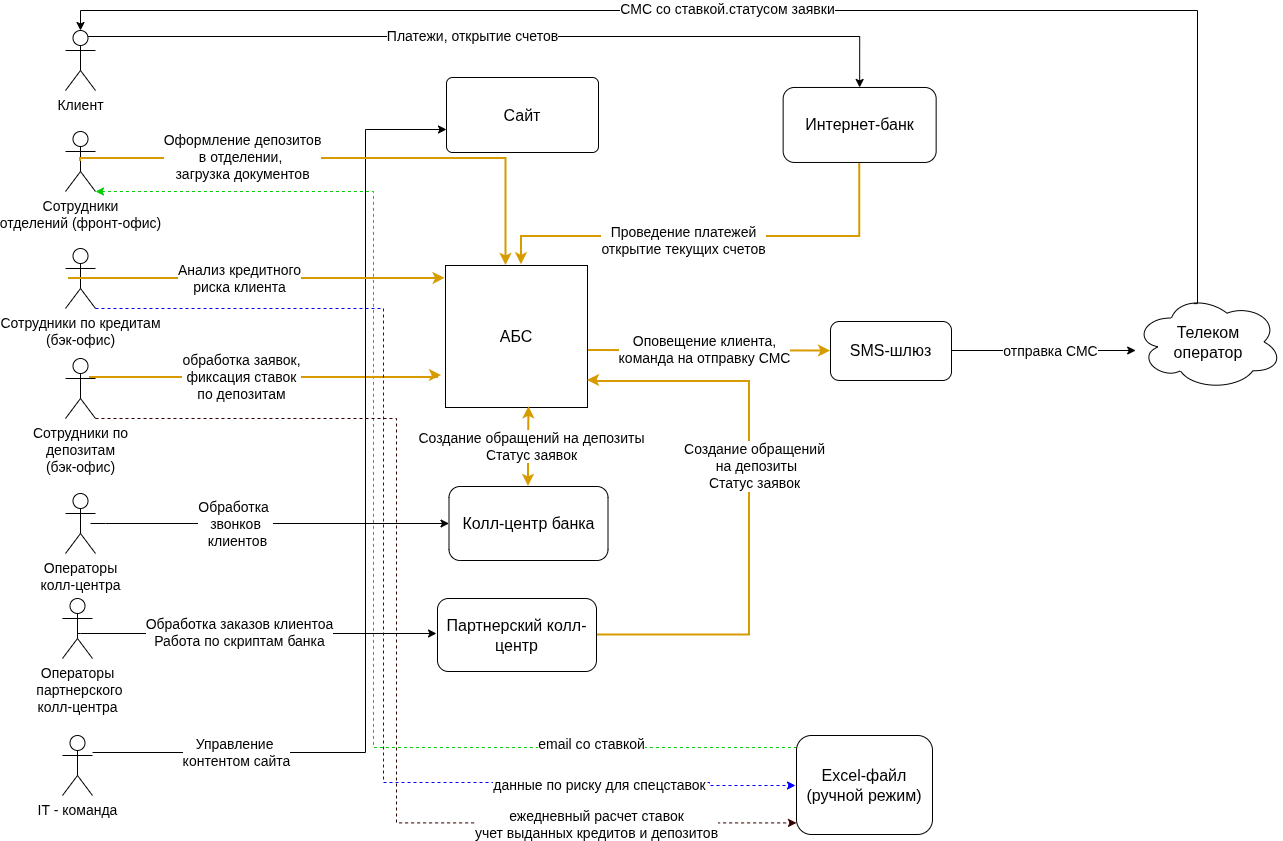

The diagram above was exported from draw.io. Its source (the exported page's mxGraphModel, read from the mxfile embedded in the PNG):
<mxGraphModel dx="2139" dy="991" grid="0" gridSize="10" guides="1" tooltips="1" connect="1" arrows="1" fold="1" page="1" pageScale="1" pageWidth="1169" pageHeight="827" math="0" shadow="0">
  <root>
    <mxCell id="0" />
    <mxCell id="1" parent="0" />
    <mxCell id="yY__8gAeZaiW6MgVhsSI-13" edge="1" parent="1" source="szXlbpmaLSTGBtqIhiUK-1" style="edgeStyle=orthogonalEdgeStyle;rounded=0;orthogonalLoop=1;jettySize=auto;html=1;exitX=0.5;exitY=0.5;exitDx=0;exitDy=0;exitPerimeter=0;entryX=0.5;entryY=0;entryDx=0;entryDy=0;" target="szXlbpmaLSTGBtqIhiUK-37">
      <mxGeometry relative="1" as="geometry">
        <Array as="points">
          <mxPoint x="18" y="37" />
          <mxPoint x="797" y="37" />
        </Array>
      </mxGeometry>
    </mxCell>
    <mxCell id="yY__8gAeZaiW6MgVhsSI-14" connectable="0" parent="yY__8gAeZaiW6MgVhsSI-13" style="edgeLabel;html=1;align=center;verticalAlign=middle;resizable=0;points=[];fontSize=14;" value="&lt;font&gt;Платежи, открытие счетов&lt;/font&gt;" vertex="1">
      <mxGeometry relative="1" x="-0.0287" y="1" as="geometry">
        <mxPoint as="offset" />
      </mxGeometry>
    </mxCell>
    <mxCell id="szXlbpmaLSTGBtqIhiUK-1" parent="1" style="shape=umlActor;verticalLabelPosition=bottom;verticalAlign=top;html=1;outlineConnect=0;fontSize=14;" value="Клиент" vertex="1">
      <mxGeometry height="60" width="30" x="3" y="31" as="geometry" />
    </mxCell>
    <mxCell id="yY__8gAeZaiW6MgVhsSI-60" edge="1" parent="1" source="szXlbpmaLSTGBtqIhiUK-4" style="edgeStyle=orthogonalEdgeStyle;rounded=0;orthogonalLoop=1;jettySize=auto;html=1;exitX=1;exitY=1;exitDx=0;exitDy=0;exitPerimeter=0;entryX=0;entryY=0.25;entryDx=0;entryDy=0;fillColor=#00CC00;strokeColor=#00CC00;dashed=1;startArrow=classic;startFill=1;endArrow=none;endFill=0;" target="szXlbpmaLSTGBtqIhiUK-31">
      <mxGeometry relative="1" as="geometry">
        <Array as="points">
          <mxPoint x="311" y="192" />
          <mxPoint x="311" y="748" />
          <mxPoint x="734" y="748" />
        </Array>
        <mxPoint x="548.4150390625" y="792.291015625" as="targetPoint" />
      </mxGeometry>
    </mxCell>
    <mxCell id="yY__8gAeZaiW6MgVhsSI-63" connectable="0" parent="yY__8gAeZaiW6MgVhsSI-60" style="edgeLabel;html=1;align=center;verticalAlign=middle;resizable=0;points=[];fontSize=14;" value="email со ставкой" vertex="1">
      <mxGeometry relative="1" x="0.6914" y="2" as="geometry">
        <mxPoint x="-23" y="-2" as="offset" />
      </mxGeometry>
    </mxCell>
    <mxCell id="szXlbpmaLSTGBtqIhiUK-4" parent="1" style="shape=umlActor;verticalLabelPosition=bottom;verticalAlign=top;html=1;outlineConnect=0;fontSize=14;" value="Сотрудники&lt;div&gt;отделений (фронт-офис)&lt;/div&gt;" vertex="1">
      <mxGeometry height="60" width="30" x="3" y="132" as="geometry" />
    </mxCell>
    <mxCell id="szXlbpmaLSTGBtqIhiUK-62" edge="1" parent="1" style="edgeStyle=orthogonalEdgeStyle;rounded=0;orthogonalLoop=1;jettySize=auto;html=1;entryX=0;entryY=0.5;entryDx=0;entryDy=0;fontSize=14;" target="szXlbpmaLSTGBtqIhiUK-29">
      <mxGeometry relative="1" as="geometry">
        <Array as="points">
          <mxPoint x="43" y="524" />
          <mxPoint x="43" y="524" />
        </Array>
        <mxPoint x="28" y="524" as="sourcePoint" />
      </mxGeometry>
    </mxCell>
    <mxCell id="yY__8gAeZaiW6MgVhsSI-17" connectable="0" parent="szXlbpmaLSTGBtqIhiUK-62" style="edgeLabel;html=1;align=center;verticalAlign=middle;resizable=0;points=[];fontSize=14;" value="Обработка&amp;nbsp;&lt;br&gt;звонков&lt;br&gt;&amp;nbsp;клиентов" vertex="1">
      <mxGeometry relative="1" x="0.796" as="geometry">
        <mxPoint x="-178" as="offset" />
      </mxGeometry>
    </mxCell>
    <mxCell id="szXlbpmaLSTGBtqIhiUK-5" parent="1" style="shape=umlActor;verticalLabelPosition=bottom;verticalAlign=top;html=1;outlineConnect=0;fontSize=14;" value="Операторы&lt;div&gt;колл-центра&lt;/div&gt;" vertex="1">
      <mxGeometry height="60" width="30" x="3" y="494" as="geometry" />
    </mxCell>
    <mxCell id="szXlbpmaLSTGBtqIhiUK-57" edge="1" parent="1" source="szXlbpmaLSTGBtqIhiUK-6" style="edgeStyle=orthogonalEdgeStyle;rounded=0;orthogonalLoop=1;jettySize=auto;html=1;exitX=0.5;exitY=0.5;exitDx=0;exitDy=0;exitPerimeter=0;">
      <mxGeometry relative="1" as="geometry">
        <Array as="points">
          <mxPoint x="18" y="634" />
          <mxPoint x="375" y="634" />
        </Array>
        <mxPoint x="374" y="634" as="targetPoint" />
      </mxGeometry>
    </mxCell>
    <mxCell id="yY__8gAeZaiW6MgVhsSI-49" connectable="0" parent="szXlbpmaLSTGBtqIhiUK-57" style="edgeLabel;html=1;align=center;verticalAlign=middle;resizable=0;points=[];fontSize=14;" value="Обработка заказов клиентоа&lt;br&gt;Работа по скриптам банка" vertex="1">
      <mxGeometry relative="1" x="-0.1448" y="-2" as="geometry">
        <mxPoint x="10" y="-4" as="offset" />
      </mxGeometry>
    </mxCell>
    <mxCell id="szXlbpmaLSTGBtqIhiUK-6" parent="1" style="shape=umlActor;verticalLabelPosition=bottom;verticalAlign=top;html=1;outlineConnect=0;fontSize=14;" value="Операторы&lt;br&gt;&amp;nbsp;партнерского&lt;br&gt;колл-центра" vertex="1">
      <mxGeometry height="60" width="30" y="599" as="geometry" />
    </mxCell>
    <mxCell id="yY__8gAeZaiW6MgVhsSI-29" edge="1" parent="1" style="edgeStyle=orthogonalEdgeStyle;rounded=0;orthogonalLoop=1;jettySize=auto;html=1;exitX=0.5;exitY=0.5;exitDx=0;exitDy=0;exitPerimeter=0;fillColor=#ffe6cc;strokeColor=#d79b00;strokeWidth=2;">
      <mxGeometry relative="1" as="geometry">
        <Array as="points">
          <mxPoint x="375" y="378" />
          <mxPoint x="375" y="376" />
        </Array>
        <mxPoint x="27" y="377.95000000000005" as="sourcePoint" />
        <mxPoint x="379" y="376" as="targetPoint" />
      </mxGeometry>
    </mxCell>
    <mxCell id="yY__8gAeZaiW6MgVhsSI-30" connectable="0" parent="yY__8gAeZaiW6MgVhsSI-29" style="edgeLabel;html=1;align=center;verticalAlign=middle;resizable=0;points=[];fontSize=14;" value="обработка заявок,&lt;br&gt;фиксация ставок &lt;br&gt;по депозитам" vertex="1">
      <mxGeometry relative="1" x="0.5044" y="-6" as="geometry">
        <mxPoint x="-114" y="-6" as="offset" />
      </mxGeometry>
    </mxCell>
    <mxCell id="szXlbpmaLSTGBtqIhiUK-7" parent="1" style="shape=umlActor;verticalLabelPosition=bottom;verticalAlign=top;html=1;outlineConnect=0;fontSize=14;" value="Сотрудники по &lt;br&gt;депозитам&lt;br&gt;(бэк-офис)" vertex="1">
      <mxGeometry height="60" width="30" x="3" y="359" as="geometry" />
    </mxCell>
    <mxCell id="yY__8gAeZaiW6MgVhsSI-61" edge="1" parent="1" source="szXlbpmaLSTGBtqIhiUK-8" style="edgeStyle=orthogonalEdgeStyle;rounded=0;orthogonalLoop=1;jettySize=auto;html=1;exitX=1;exitY=1;exitDx=0;exitDy=0;exitPerimeter=0;strokeColor=#0000FF;dashed=1;">
      <mxGeometry relative="1" as="geometry">
        <Array as="points">
          <mxPoint x="321" y="309" />
          <mxPoint x="321" y="783" />
          <mxPoint x="647" y="783" />
          <mxPoint x="647" y="786" />
          <mxPoint x="734" y="786" />
        </Array>
        <mxPoint x="733" y="786" as="targetPoint" />
      </mxGeometry>
    </mxCell>
    <mxCell id="yY__8gAeZaiW6MgVhsSI-64" connectable="0" parent="yY__8gAeZaiW6MgVhsSI-61" style="edgeLabel;html=1;align=center;verticalAlign=middle;resizable=0;points=[];fontSize=14;" value="данные по риску для спецставок" vertex="1">
      <mxGeometry relative="1" x="0.6604" y="-2" as="geometry">
        <mxPoint as="offset" />
      </mxGeometry>
    </mxCell>
    <mxCell id="szXlbpmaLSTGBtqIhiUK-8" parent="1" style="shape=umlActor;verticalLabelPosition=bottom;verticalAlign=top;html=1;outlineConnect=0;fontSize=14;" value="Сотрудники по кредитам&lt;br&gt;(бэк-офис)" vertex="1">
      <mxGeometry height="60" width="30" x="3" y="249" as="geometry" />
    </mxCell>
    <mxCell id="szXlbpmaLSTGBtqIhiUK-9" parent="1" style="shape=umlActor;verticalLabelPosition=bottom;verticalAlign=top;html=1;outlineConnect=0;fontSize=14;" value="IT - команда" vertex="1">
      <mxGeometry height="60" width="30" y="736" as="geometry" />
    </mxCell>
    <mxCell id="yY__8gAeZaiW6MgVhsSI-36" edge="1" parent="1" source="szXlbpmaLSTGBtqIhiUK-20" style="edgeStyle=orthogonalEdgeStyle;rounded=0;orthogonalLoop=1;jettySize=auto;html=1;exitX=1;exitY=0.5;exitDx=0;exitDy=0;entryX=0;entryY=0.5;entryDx=0;entryDy=0;strokeWidth=2;fillColor=#ffe6cc;strokeColor=#d79b00;" target="szXlbpmaLSTGBtqIhiUK-32">
      <mxGeometry relative="1" as="geometry">
        <Array as="points">
          <mxPoint x="536" y="351" />
          <mxPoint x="741" y="351" />
        </Array>
      </mxGeometry>
    </mxCell>
    <mxCell id="yY__8gAeZaiW6MgVhsSI-38" connectable="0" parent="yY__8gAeZaiW6MgVhsSI-36" style="edgeLabel;html=1;align=center;verticalAlign=middle;resizable=0;points=[];fontSize=14;" value="Оповещение клиента, &lt;br&gt;команда на&amp;nbsp;отправку СМС" vertex="1">
      <mxGeometry relative="1" x="0.2135" y="3" as="geometry">
        <mxPoint x="-26" y="1" as="offset" />
      </mxGeometry>
    </mxCell>
    <mxCell id="szXlbpmaLSTGBtqIhiUK-20" parent="1" style="whiteSpace=wrap;html=1;aspect=fixed;" value="&lt;font style=&quot;font-size: 16px;&quot;&gt;АБС&lt;/font&gt;" vertex="1">
      <mxGeometry height="142" width="142" x="383" y="266" as="geometry" />
    </mxCell>
    <mxCell id="szXlbpmaLSTGBtqIhiUK-24" edge="1" parent="1" style="edgeStyle=orthogonalEdgeStyle;rounded=0;orthogonalLoop=1;jettySize=auto;html=1;exitX=0.5;exitY=1;exitDx=0;exitDy=0;">
      <mxGeometry relative="1" as="geometry">
        <mxPoint x="456.5" y="715" as="sourcePoint" />
        <mxPoint x="456.5" y="715" as="targetPoint" />
      </mxGeometry>
    </mxCell>
    <mxCell id="szXlbpmaLSTGBtqIhiUK-53" edge="1" parent="1" source="szXlbpmaLSTGBtqIhiUK-9" style="edgeStyle=orthogonalEdgeStyle;rounded=0;orthogonalLoop=1;jettySize=auto;html=1;" target="szXlbpmaLSTGBtqIhiUK-27">
      <mxGeometry relative="1" as="geometry">
        <Array as="points">
          <mxPoint x="303" y="753" />
          <mxPoint x="303" y="130" />
        </Array>
      </mxGeometry>
    </mxCell>
    <mxCell id="szXlbpmaLSTGBtqIhiUK-54" connectable="0" parent="szXlbpmaLSTGBtqIhiUK-53" style="edgeLabel;html=1;align=center;verticalAlign=middle;resizable=0;points=[];fontSize=14;" value="Управление&amp;nbsp;&lt;div&gt;контентом сайта&lt;/div&gt;" vertex="1">
      <mxGeometry relative="1" x="0.0554" y="-1" as="geometry">
        <mxPoint x="-131" y="242" as="offset" />
      </mxGeometry>
    </mxCell>
    <mxCell id="szXlbpmaLSTGBtqIhiUK-27" parent="1" style="rounded=1;whiteSpace=wrap;html=1;arcSize=8;" value="&lt;span style=&quot;color: rgb(0, 0, 0); font-family: Helvetica; font-size: 16px; font-style: normal; font-variant-ligatures: normal; font-variant-caps: normal; font-weight: 400; letter-spacing: normal; orphans: 2; text-align: center; text-indent: 0px; text-transform: none; widows: 2; word-spacing: 0px; -webkit-text-stroke-width: 0px; white-space: normal; text-decoration-thickness: initial; text-decoration-style: initial; text-decoration-color: initial; float: none; display: inline !important;&quot;&gt;Сайт&lt;/span&gt;" vertex="1">
      <mxGeometry height="75" width="152" x="384" y="78" as="geometry" />
    </mxCell>
    <mxCell id="yY__8gAeZaiW6MgVhsSI-19" edge="1" parent="1" source="szXlbpmaLSTGBtqIhiUK-29" style="edgeStyle=orthogonalEdgeStyle;rounded=0;orthogonalLoop=1;jettySize=auto;html=1;exitX=0.5;exitY=0;exitDx=0;exitDy=0;startArrow=classic;startFill=1;fillColor=#ffe6cc;strokeColor=#d79b00;strokeWidth=2;entryX=0.588;entryY=0.995;entryDx=0;entryDy=0;entryPerimeter=0;" target="szXlbpmaLSTGBtqIhiUK-20">
      <mxGeometry relative="1" as="geometry">
        <Array as="points" />
        <mxPoint x="465.6470588235293" y="425.8740808823529" as="targetPoint" />
      </mxGeometry>
    </mxCell>
    <mxCell id="yY__8gAeZaiW6MgVhsSI-20" connectable="0" parent="yY__8gAeZaiW6MgVhsSI-19" style="edgeLabel;html=1;align=center;verticalAlign=middle;resizable=0;points=[];fontSize=14;" value="&lt;font&gt;Создание обращений на депозиты&lt;br&gt;Статус заявок&lt;/font&gt;" vertex="1">
      <mxGeometry relative="1" x="0.0279" y="-2" as="geometry">
        <mxPoint as="offset" />
      </mxGeometry>
    </mxCell>
    <mxCell id="szXlbpmaLSTGBtqIhiUK-29" parent="1" style="rounded=1;whiteSpace=wrap;html=1;" value="&lt;span style=&quot;font-size: 16px;&quot;&gt;Колл-центр банка&lt;/span&gt;" vertex="1">
      <mxGeometry height="74" width="159" x="386.5" y="487" as="geometry" />
    </mxCell>
    <mxCell id="yY__8gAeZaiW6MgVhsSI-22" edge="1" parent="1" style="edgeStyle=orthogonalEdgeStyle;rounded=0;orthogonalLoop=1;jettySize=auto;html=1;strokeWidth=2;fillColor=#ffe6cc;strokeColor=#d79b00;">
      <mxGeometry relative="1" as="geometry">
        <Array as="points">
          <mxPoint x="687" y="635.97" />
          <mxPoint x="687" y="381.97" />
          <mxPoint x="534" y="381.97" />
          <mxPoint x="534" y="380.97" />
        </Array>
        <mxPoint x="529" y="635.4692657856095" as="sourcePoint" />
        <mxPoint x="525" y="380.97" as="targetPoint" />
      </mxGeometry>
    </mxCell>
    <mxCell id="szXlbpmaLSTGBtqIhiUK-30" parent="1" style="rounded=1;whiteSpace=wrap;html=1;" value="&lt;span style=&quot;font-size: 16px;&quot;&gt;Партнерский колл-центр&lt;/span&gt;" vertex="1">
      <mxGeometry height="73" width="159" x="375" y="599" as="geometry" />
    </mxCell>
    <mxCell id="szXlbpmaLSTGBtqIhiUK-31" parent="1" style="rounded=1;whiteSpace=wrap;html=1;" value="&lt;span style=&quot;font-size: 16px;&quot;&gt;Excel-файл (ручной режим)&lt;/span&gt;" vertex="1">
      <mxGeometry height="99" width="136" x="734" y="736" as="geometry" />
    </mxCell>
    <mxCell id="yY__8gAeZaiW6MgVhsSI-41" edge="1" parent="1" source="szXlbpmaLSTGBtqIhiUK-32" style="edgeStyle=orthogonalEdgeStyle;rounded=0;orthogonalLoop=1;jettySize=auto;html=1;exitX=1.001;exitY=0.693;exitDx=0;exitDy=0;exitPerimeter=0;" target="yY__8gAeZaiW6MgVhsSI-40">
      <mxGeometry relative="1" as="geometry">
        <Array as="points">
          <mxPoint x="869" y="363" />
          <mxPoint x="869" y="351" />
        </Array>
      </mxGeometry>
    </mxCell>
    <mxCell id="yY__8gAeZaiW6MgVhsSI-44" connectable="0" parent="yY__8gAeZaiW6MgVhsSI-41" style="edgeLabel;html=1;align=center;verticalAlign=middle;resizable=0;points=[];fontSize=14;" value="отправка СМС" vertex="1">
      <mxGeometry relative="1" x="0.4129" as="geometry">
        <mxPoint x="-16" as="offset" />
      </mxGeometry>
    </mxCell>
    <mxCell id="szXlbpmaLSTGBtqIhiUK-32" parent="1" style="rounded=1;whiteSpace=wrap;html=1;" value="&lt;span style=&quot;font-size: 16px;&quot;&gt;SMS-шлюз&lt;/span&gt;" vertex="1">
      <mxGeometry height="58.97" width="121" x="768" y="322" as="geometry" />
    </mxCell>
    <mxCell id="yY__8gAeZaiW6MgVhsSI-15" edge="1" parent="1" source="szXlbpmaLSTGBtqIhiUK-37" style="edgeStyle=orthogonalEdgeStyle;rounded=0;orthogonalLoop=1;jettySize=auto;html=1;exitX=0.5;exitY=1;exitDx=0;exitDy=0;entryX=0.535;entryY=-0.005;entryDx=0;entryDy=0;fillColor=#ffe6cc;strokeColor=#d79b00;strokeWidth=2;entryPerimeter=0;" target="szXlbpmaLSTGBtqIhiUK-20">
      <mxGeometry relative="1" as="geometry">
        <Array as="points">
          <mxPoint x="797" y="237" />
          <mxPoint x="459" y="237" />
        </Array>
      </mxGeometry>
    </mxCell>
    <mxCell id="yY__8gAeZaiW6MgVhsSI-16" connectable="0" parent="yY__8gAeZaiW6MgVhsSI-15" style="edgeLabel;html=1;align=center;verticalAlign=middle;resizable=0;points=[];" value="&lt;font style=&quot;font-size: 14px;&quot;&gt;Проведение платежей&lt;br&gt;открытие текущих счетов&lt;/font&gt;" vertex="1">
      <mxGeometry relative="1" x="0.1386" y="3" as="geometry">
        <mxPoint as="offset" />
      </mxGeometry>
    </mxCell>
    <mxCell id="szXlbpmaLSTGBtqIhiUK-37" parent="1" style="rounded=1;whiteSpace=wrap;html=1;" value="&lt;span style=&quot;color: rgb(0, 0, 0); font-family: Helvetica; font-size: 16px; font-style: normal; font-variant-ligatures: normal; font-variant-caps: normal; font-weight: 400; letter-spacing: normal; orphans: 2; text-align: center; text-indent: 0px; text-transform: none; widows: 2; word-spacing: 0px; -webkit-text-stroke-width: 0px; white-space: normal; text-decoration-thickness: initial; text-decoration-style: initial; text-decoration-color: initial; float: none; display: inline !important;&quot;&gt;Интернет-банк&lt;/span&gt;" vertex="1">
      <mxGeometry height="75" width="153" x="720.65" y="87.97" as="geometry" />
    </mxCell>
    <mxCell id="yY__8gAeZaiW6MgVhsSI-23" connectable="0" parent="1" style="edgeLabel;html=1;align=center;verticalAlign=middle;resizable=0;points=[];fontSize=14;" value="&lt;font&gt;Создание обращений&lt;/font&gt;&lt;div&gt;&lt;font&gt;&amp;nbsp;на депозиты&lt;br&gt;Статус заявок&lt;/font&gt;&lt;/div&gt;" vertex="1">
      <mxGeometry x="683" y="470" as="geometry">
        <mxPoint x="8" y="-4" as="offset" />
      </mxGeometry>
    </mxCell>
    <mxCell id="yY__8gAeZaiW6MgVhsSI-26" edge="1" parent="1" source="szXlbpmaLSTGBtqIhiUK-4" style="edgeStyle=orthogonalEdgeStyle;rounded=0;orthogonalLoop=1;jettySize=auto;html=1;exitX=0.5;exitY=0.5;exitDx=0;exitDy=0;exitPerimeter=0;entryX=0.426;entryY=0;entryDx=0;entryDy=0;entryPerimeter=0;fillColor=#ffe6cc;strokeColor=#d79b00;strokeWidth=2;" target="szXlbpmaLSTGBtqIhiUK-20">
      <mxGeometry relative="1" as="geometry">
        <Array as="points">
          <mxPoint x="18" y="159" />
          <mxPoint x="443" y="159" />
        </Array>
      </mxGeometry>
    </mxCell>
    <mxCell id="yY__8gAeZaiW6MgVhsSI-27" connectable="0" parent="yY__8gAeZaiW6MgVhsSI-26" style="edgeLabel;html=1;align=center;verticalAlign=middle;resizable=0;points=[];fontSize=14;" value="Оформление депозитов&lt;br&gt;в отделении,&amp;nbsp;&lt;br&gt;загрузка документов" vertex="1">
      <mxGeometry relative="1" x="0.4874" y="-2" as="geometry">
        <mxPoint x="-234" y="-4" as="offset" />
      </mxGeometry>
    </mxCell>
    <mxCell id="yY__8gAeZaiW6MgVhsSI-32" edge="1" parent="1" style="edgeStyle=orthogonalEdgeStyle;rounded=0;orthogonalLoop=1;jettySize=auto;html=1;exitX=0.5;exitY=0.5;exitDx=0;exitDy=0;exitPerimeter=0;strokeWidth=2;fillColor=#ffe6cc;strokeColor=#d79b00;entryX=-0.003;entryY=0.09;entryDx=0;entryDy=0;entryPerimeter=0;" target="szXlbpmaLSTGBtqIhiUK-20">
      <mxGeometry relative="1" as="geometry">
        <Array as="points">
          <mxPoint x="371" y="279" />
        </Array>
        <mxPoint x="6" y="278.97" as="sourcePoint" />
        <mxPoint x="370" y="279" as="targetPoint" />
      </mxGeometry>
    </mxCell>
    <mxCell id="yY__8gAeZaiW6MgVhsSI-33" connectable="0" parent="yY__8gAeZaiW6MgVhsSI-32" style="edgeLabel;html=1;align=center;verticalAlign=middle;resizable=0;points=[];fontSize=14;" value="Анализ кредитного &lt;br&gt;риска клиента" vertex="1">
      <mxGeometry relative="1" x="0.4075" y="2" as="geometry">
        <mxPoint x="-95" y="2" as="offset" />
      </mxGeometry>
    </mxCell>
    <mxCell id="yY__8gAeZaiW6MgVhsSI-40" parent="1" style="ellipse;shape=cloud;whiteSpace=wrap;html=1;" value="&lt;font style=&quot;font-size: 16px;&quot;&gt;Телеком&lt;br&gt;оператор&lt;/font&gt;" vertex="1">
      <mxGeometry height="96" width="148" x="1072" y="294.5" as="geometry" />
    </mxCell>
    <mxCell id="yY__8gAeZaiW6MgVhsSI-45" edge="1" parent="1" source="yY__8gAeZaiW6MgVhsSI-40" style="edgeStyle=orthogonalEdgeStyle;rounded=0;orthogonalLoop=1;jettySize=auto;html=1;exitX=0.4;exitY=0.1;exitDx=0;exitDy=0;exitPerimeter=0;entryX=0.5;entryY=0;entryDx=0;entryDy=0;entryPerimeter=0;" target="szXlbpmaLSTGBtqIhiUK-1">
      <mxGeometry relative="1" as="geometry">
        <Array as="points">
          <mxPoint x="1135" y="11" />
          <mxPoint x="18" y="11" />
        </Array>
      </mxGeometry>
    </mxCell>
    <mxCell id="yY__8gAeZaiW6MgVhsSI-46" connectable="0" parent="yY__8gAeZaiW6MgVhsSI-45" style="edgeLabel;html=1;align=center;verticalAlign=middle;resizable=0;points=[];fontSize=14;" value="СМС со ставкой.статусом заявки" vertex="1">
      <mxGeometry relative="1" x="0.0502" y="-5" as="geometry">
        <mxPoint x="-14" y="3" as="offset" />
      </mxGeometry>
    </mxCell>
    <mxCell id="yY__8gAeZaiW6MgVhsSI-62" edge="1" parent="1" source="szXlbpmaLSTGBtqIhiUK-7" style="edgeStyle=orthogonalEdgeStyle;rounded=0;orthogonalLoop=1;jettySize=auto;html=1;exitX=1;exitY=1;exitDx=0;exitDy=0;exitPerimeter=0;strokeColor=#330000;dashed=1;entryX=0;entryY=0.883;entryDx=0;entryDy=0;entryPerimeter=0;" target="szXlbpmaLSTGBtqIhiUK-31">
      <mxGeometry relative="1" as="geometry">
        <Array as="points">
          <mxPoint x="334" y="419" />
          <mxPoint x="334" y="823" />
        </Array>
        <mxPoint x="732" y="823" as="targetPoint" />
      </mxGeometry>
    </mxCell>
    <mxCell id="yY__8gAeZaiW6MgVhsSI-65" connectable="0" parent="yY__8gAeZaiW6MgVhsSI-62" style="edgeLabel;html=1;align=center;verticalAlign=middle;resizable=0;points=[];fontSize=14;" value="ежедневный расчет ставок&lt;br&gt;учет выданных кредитов и депозитов" vertex="1">
      <mxGeometry relative="1" x="0.637" y="-1" as="geometry">
        <mxPoint as="offset" />
      </mxGeometry>
    </mxCell>
  </root>
</mxGraphModel>